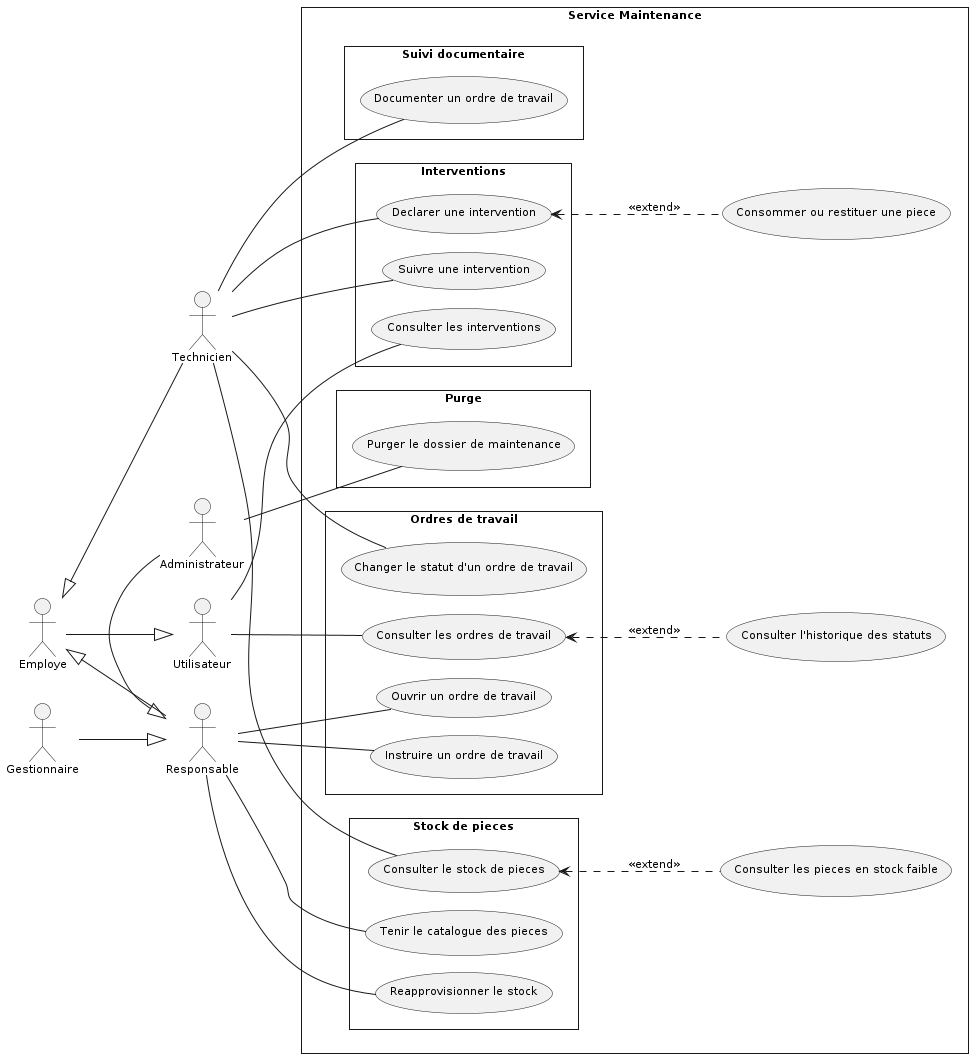

The diagram above was rendered by PlantUML. Its source (embedded in the PNG):
@startuml
skinparam style strictuml
skinparam packageStyle rectangle
skinparam shadowing false
skinparam defaultFontName Verdana
skinparam defaultFontSize 11
skinparam backgroundColor #FFFFFF
skinparam nodesep 18
skinparam ranksep 80
left to right direction

' Acteurs, alignes a gauche : les porteurs d'associations sont
' accoles a la frontiere, les acteurs structurels a leur gauche
actor "Utilisateur" as Utilisateur
actor "Employe" as Employe
actor "Responsable" as Responsable
actor "Administrateur" as Administrateur
actor "Gestionnaire" as Gestionnaire
actor "Technicien" as Technicien

' Generalisation : triangle creux, de l'enfant vers le parent
Employe -down-|> Utilisateur
Responsable -up-|> Employe
Administrateur -left-|> Responsable
Gestionnaire -down-|> Responsable
Technicien -up-|> Employe

rectangle "Service Maintenance" {
  package "Ordres de travail" {
    usecase "Consulter les ordres de travail" as UC_Consulter_les_ordres_de_travail
    usecase "Ouvrir un ordre de travail" as UC_Ouvrir_un_ordre_de_travail
    usecase "Instruire un ordre de travail" as UC_Instruire_un_ordre_de_travail
    usecase "Changer le statut d'un ordre de travail" as UC_Changer_le_statut_d_un_ordre_de_tr
  }
  package "Interventions" {
    usecase "Consulter les interventions" as UC_Consulter_les_interventions
    usecase "Declarer une intervention" as UC_Declarer_une_intervention
    usecase "Suivre une intervention" as UC_Suivre_une_intervention
  }
  package "Stock de pieces" {
    usecase "Tenir le catalogue des pieces" as UC_Tenir_le_catalogue_des_pieces
    usecase "Reapprovisionner le stock" as UC_Reapprovisionner_le_stock
    usecase "Consulter le stock de pieces" as UC_Consulter_le_stock_de_pieces
  }
  package "Suivi documentaire" {
    usecase "Documenter un ordre de travail" as UC_Documenter_un_ordre_de_travail
  }
  package "Purge" {
    usecase "Purger le dossier de maintenance" as UC_Purger_le_dossier_de_maintenance
  }
  usecase "Consulter l'historique des statuts" as UC_Consulter_l_historique_des_statuts
  usecase "Consommer ou restituer une piece" as UC_Consommer_ou_restituer_une_piece
  usecase "Consulter les pieces en stock faible" as UC_Consulter_les_pieces_en_stock_faib
}

' Associations : trait continu sans fleche (relation d'association)
Utilisateur -- UC_Consulter_les_ordres_de_travail
Utilisateur -- UC_Consulter_les_interventions
Responsable -- UC_Ouvrir_un_ordre_de_travail
Responsable -- UC_Instruire_un_ordre_de_travail
Responsable -- UC_Tenir_le_catalogue_des_pieces
Responsable -- UC_Reapprovisionner_le_stock
Administrateur -- UC_Purger_le_dossier_de_maintenance
Technicien -- UC_Changer_le_statut_d_un_ordre_de_tr
Technicien -- UC_Declarer_une_intervention
Technicien -- UC_Suivre_une_intervention
Technicien -- UC_Consulter_le_stock_de_pieces
Technicien -- UC_Documenter_un_ordre_de_travail

' << extend >> : la pointe designe le cas de base
UC_Declarer_une_intervention <.. UC_Consommer_ou_restituer_une_piece : << extend >>
UC_Consulter_les_ordres_de_travail <.. UC_Consulter_l_historique_des_statuts : << extend >>
UC_Consulter_le_stock_de_pieces <.. UC_Consulter_les_pieces_en_stock_faib : << extend >>
@enduml